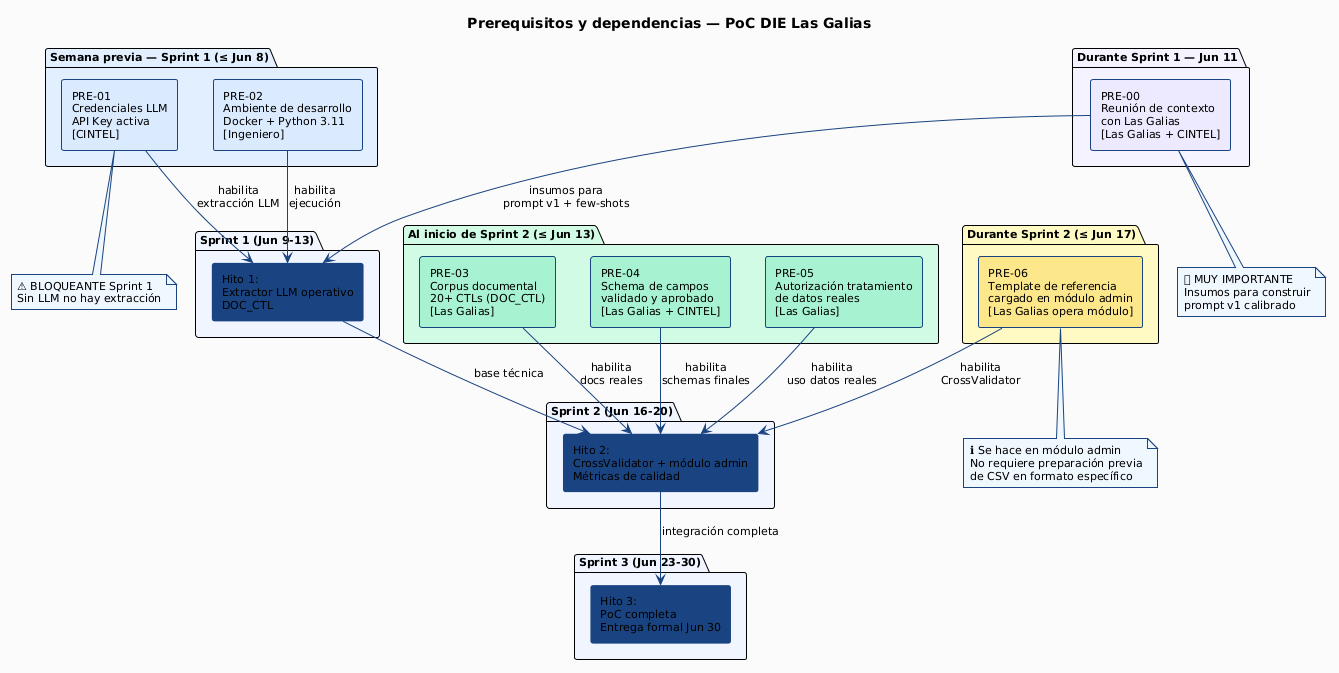

The diagram above was rendered by PlantUML. Its source (embedded in the PNG):
@startuml
!theme plain
skinparam backgroundColor #FAFAFA
skinparam defaultFontName "Segoe UI"
skinparam defaultFontSize 11
skinparam shadowing false
skinparam titleFontSize 14
skinparam titleFontStyle bold
skinparam noteBackgroundColor #EFF6FF
skinparam noteBorderColor #1A4480
skinparam rectangleBackgroundColor #DBEAFE
skinparam rectangleBorderColor #1A4480
skinparam arrowColor #1A4480

title Prerequisitos y dependencias — PoC DIE Las Galias

package "Semana previa — Sprint 1 (≤ Jun 8)" #E0EFFF {
  rectangle "PRE-01\nCredenciales LLM\nAPI Key activa\n[CINTEL]" as P01 #DBEAFE
  rectangle "PRE-02\nAmbiente de desarrollo\nDocker + Python 3.11\n[Ingeniero]" as P02 #DBEAFE
}

package "Durante Sprint 1 — Jun 11" #F5F3FF {
  rectangle "PRE-00\nReunión de contexto\ncon Las Galias\n[Las Galias + CINTEL]" as P00 #EDE9FE
}

package "Al inicio de Sprint 2 (≤ Jun 13)" #D1FAE5 {
  rectangle "PRE-03\nCorpus documental\n20+ CTLs (DOC_CTL)\n[Las Galias]" as P03 #A7F3D0
  rectangle "PRE-04\nSchema de campos\nvalidado y aprobado\n[Las Galias + CINTEL]" as P04 #A7F3D0
  rectangle "PRE-05\nAutorización tratamiento\nde datos reales\n[Las Galias]" as P05 #A7F3D0
}

package "Durante Sprint 2 (≤ Jun 17)" #FEF9C3 {
  rectangle "PRE-06\nTemplate de referencia\ncargado en módulo admin\n[Las Galias opera módulo]" as P06 #FDE68A
}

package "Sprint 1 (Jun 9-13)" #F0F4FF {
  rectangle "Hito 1:\nExtractor LLM operativo\nDOC_CTL" as H1 #1A4480
}

package "Sprint 2 (Jun 16-20)" #F0F4FF {
  rectangle "Hito 2:\nCrossValidator + módulo admin\nMétricas de calidad" as H2 #1A4480
}

package "Sprint 3 (Jun 23-30)" #F0F4FF {
  rectangle "Hito 3:\nPoC completa\nEntrega formal Jun 30" as H3 #1A4480
}

P01 --> H1 : habilita\nextracción LLM
P02 --> H1 : habilita\nejecución
P00 --> H1 : insumos para\nprompt v1 + few-shots
P03 --> H2 : habilita\ndocs reales
P04 --> H2 : habilita\nschemas finales
P05 --> H2 : habilita\nuso datos reales
P06 --> H2 : habilita\nCrossValidator
H1 --> H2 : base técnica
H2 --> H3 : integración completa

note bottom of P01
  ⚠ BLOQUEANTE Sprint 1
  Sin LLM no hay extracción
end note

note bottom of P00
  ⭐ MUY IMPORTANTE
  Insumos para construir
  prompt v1 calibrado
end note

note bottom of P06
  ℹ Se hace en módulo admin
  No requiere preparación previa
  de CSV en formato específico
end note
@enduml